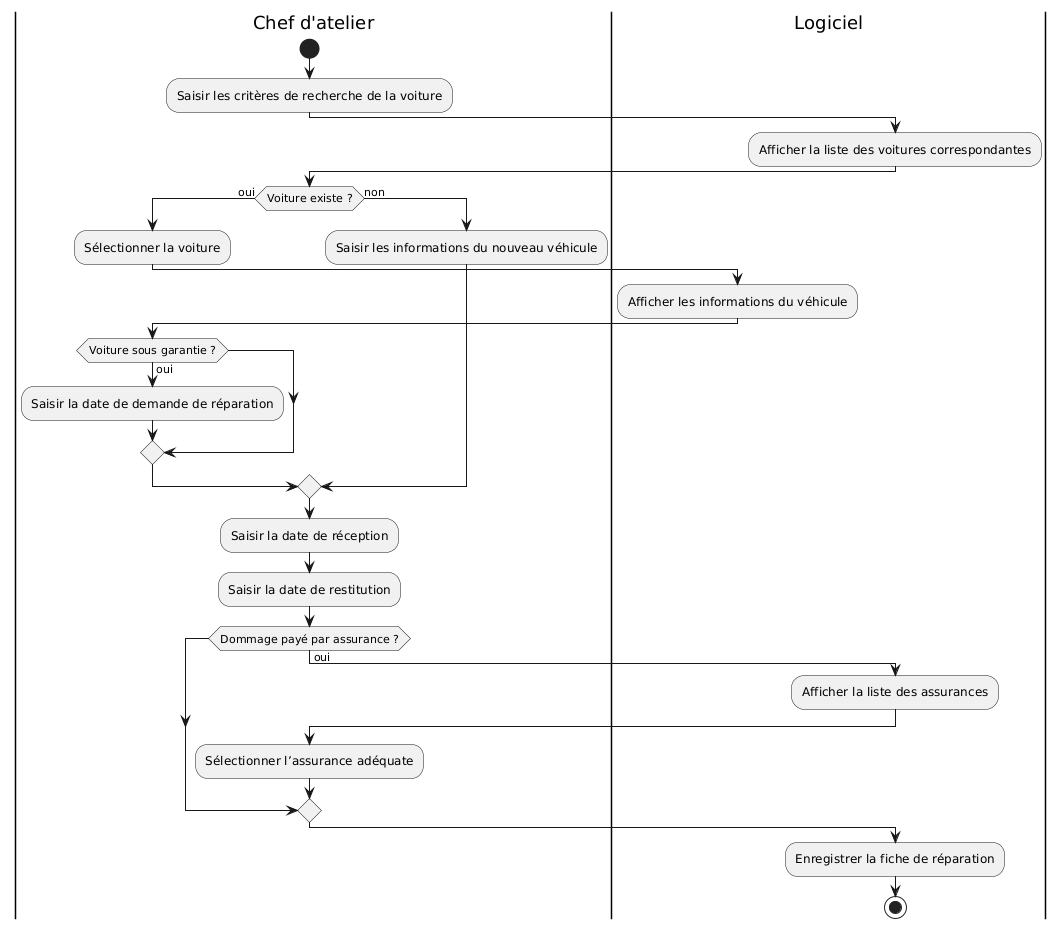

The diagram above was rendered by PlantUML. Its source (embedded in the PNG):
@startuml
|Chef d'atelier|
start
:Saisir les critères de recherche de la voiture;

|Logiciel|
:Afficher la liste des voitures correspondantes;

|Chef d'atelier|
if (Voiture existe ?) then (oui)
  :Sélectionner la voiture;

  |Logiciel|
  :Afficher les informations du véhicule;

  |Chef d'atelier|
  if (Voiture sous garantie ?) then (oui)
    :Saisir la date de demande de réparation;
  endif

else (non)
  :Saisir les informations du nouveau véhicule;
endif

:Saisir la date de réception;
:Saisir la date de restitution;

if (Dommage payé par assurance ?) then (oui)
  |Logiciel|
  :Afficher la liste des assurances;

  |Chef d'atelier|
  :Sélectionner l’assurance adéquate;
endif

|Logiciel|
:Enregistrer la fiche de réparation;

stop
@enduml